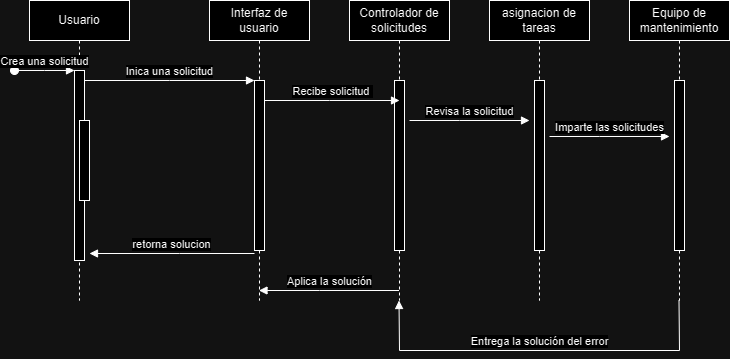

The diagram above was exported from draw.io. Its source (the exported page's mxGraphModel, read from the mxfile embedded in the PNG):
<mxGraphModel dx="1042" dy="543" grid="1" gridSize="10" guides="1" tooltips="1" connect="1" arrows="1" fold="1" page="1" pageScale="1" pageWidth="850" pageHeight="1100" math="0" shadow="0">
  <root>
    <mxCell id="0" />
    <mxCell id="1" parent="0" />
    <mxCell id="aM9ryv3xv72pqoxQDRHE-1" value="Usuario" style="shape=umlLifeline;perimeter=lifelinePerimeter;whiteSpace=wrap;html=1;container=0;dropTarget=0;collapsible=0;recursiveResize=0;outlineConnect=0;portConstraint=eastwest;newEdgeStyle={&quot;edgeStyle&quot;:&quot;elbowEdgeStyle&quot;,&quot;elbow&quot;:&quot;vertical&quot;,&quot;curved&quot;:0,&quot;rounded&quot;:0};" parent="1" vertex="1">
      <mxGeometry x="40" y="40" width="100" height="300" as="geometry" />
    </mxCell>
    <mxCell id="aM9ryv3xv72pqoxQDRHE-2" value="" style="html=1;points=[];perimeter=orthogonalPerimeter;outlineConnect=0;targetShapes=umlLifeline;portConstraint=eastwest;newEdgeStyle={&quot;edgeStyle&quot;:&quot;elbowEdgeStyle&quot;,&quot;elbow&quot;:&quot;vertical&quot;,&quot;curved&quot;:0,&quot;rounded&quot;:0};" parent="aM9ryv3xv72pqoxQDRHE-1" vertex="1">
      <mxGeometry x="45" y="70" width="10" height="190" as="geometry" />
    </mxCell>
    <mxCell id="aM9ryv3xv72pqoxQDRHE-3" value="Crea una solicitud" style="html=1;verticalAlign=bottom;startArrow=oval;endArrow=block;startSize=8;edgeStyle=elbowEdgeStyle;elbow=vertical;curved=0;rounded=0;" parent="aM9ryv3xv72pqoxQDRHE-1" target="aM9ryv3xv72pqoxQDRHE-2" edge="1">
      <mxGeometry relative="1" as="geometry">
        <mxPoint x="-15" y="70" as="sourcePoint" />
      </mxGeometry>
    </mxCell>
    <mxCell id="aM9ryv3xv72pqoxQDRHE-4" value="" style="html=1;points=[];perimeter=orthogonalPerimeter;outlineConnect=0;targetShapes=umlLifeline;portConstraint=eastwest;newEdgeStyle={&quot;edgeStyle&quot;:&quot;elbowEdgeStyle&quot;,&quot;elbow&quot;:&quot;vertical&quot;,&quot;curved&quot;:0,&quot;rounded&quot;:0};" parent="aM9ryv3xv72pqoxQDRHE-1" vertex="1">
      <mxGeometry x="50" y="120" width="10" height="80" as="geometry" />
    </mxCell>
    <mxCell id="aM9ryv3xv72pqoxQDRHE-5" value="Interfaz de usuario" style="shape=umlLifeline;perimeter=lifelinePerimeter;whiteSpace=wrap;html=1;container=0;dropTarget=0;collapsible=0;recursiveResize=0;outlineConnect=0;portConstraint=eastwest;newEdgeStyle={&quot;edgeStyle&quot;:&quot;elbowEdgeStyle&quot;,&quot;elbow&quot;:&quot;vertical&quot;,&quot;curved&quot;:0,&quot;rounded&quot;:0};" parent="1" vertex="1">
      <mxGeometry x="220" y="40" width="100" height="300" as="geometry" />
    </mxCell>
    <mxCell id="aM9ryv3xv72pqoxQDRHE-6" value="" style="html=1;points=[];perimeter=orthogonalPerimeter;outlineConnect=0;targetShapes=umlLifeline;portConstraint=eastwest;newEdgeStyle={&quot;edgeStyle&quot;:&quot;elbowEdgeStyle&quot;,&quot;elbow&quot;:&quot;vertical&quot;,&quot;curved&quot;:0,&quot;rounded&quot;:0};" parent="aM9ryv3xv72pqoxQDRHE-5" vertex="1">
      <mxGeometry x="45" y="80" width="10" height="170" as="geometry" />
    </mxCell>
    <mxCell id="aM9ryv3xv72pqoxQDRHE-7" value="Inica una solicitud" style="html=1;verticalAlign=bottom;endArrow=block;edgeStyle=elbowEdgeStyle;elbow=horizontal;curved=0;rounded=0;" parent="1" source="aM9ryv3xv72pqoxQDRHE-2" target="aM9ryv3xv72pqoxQDRHE-6" edge="1">
      <mxGeometry relative="1" as="geometry">
        <mxPoint x="195" y="130" as="sourcePoint" />
        <Array as="points">
          <mxPoint x="180" y="120" />
        </Array>
      </mxGeometry>
    </mxCell>
    <mxCell id="aM9ryv3xv72pqoxQDRHE-9" value="retorna solucion" style="html=1;verticalAlign=bottom;endArrow=block;edgeStyle=elbowEdgeStyle;elbow=vertical;curved=0;rounded=0;" parent="1" edge="1">
      <mxGeometry relative="1" as="geometry">
        <mxPoint x="265" y="293" as="sourcePoint" />
        <Array as="points">
          <mxPoint x="190" y="293" />
        </Array>
        <mxPoint x="100" y="293" as="targetPoint" />
      </mxGeometry>
    </mxCell>
    <mxCell id="jQ1tDJvJXT2MNsb-RHGA-1" value="Controlador de solicitudes" style="shape=umlLifeline;perimeter=lifelinePerimeter;whiteSpace=wrap;html=1;container=0;dropTarget=0;collapsible=0;recursiveResize=0;outlineConnect=0;portConstraint=eastwest;newEdgeStyle={&quot;edgeStyle&quot;:&quot;elbowEdgeStyle&quot;,&quot;elbow&quot;:&quot;vertical&quot;,&quot;curved&quot;:0,&quot;rounded&quot;:0};" vertex="1" parent="1">
      <mxGeometry x="360" y="40" width="100" height="300" as="geometry" />
    </mxCell>
    <mxCell id="jQ1tDJvJXT2MNsb-RHGA-2" value="" style="html=1;points=[];perimeter=orthogonalPerimeter;outlineConnect=0;targetShapes=umlLifeline;portConstraint=eastwest;newEdgeStyle={&quot;edgeStyle&quot;:&quot;elbowEdgeStyle&quot;,&quot;elbow&quot;:&quot;vertical&quot;,&quot;curved&quot;:0,&quot;rounded&quot;:0};" vertex="1" parent="jQ1tDJvJXT2MNsb-RHGA-1">
      <mxGeometry x="45" y="80" width="10" height="170" as="geometry" />
    </mxCell>
    <mxCell id="jQ1tDJvJXT2MNsb-RHGA-7" value="asignacion de tareas" style="shape=umlLifeline;perimeter=lifelinePerimeter;whiteSpace=wrap;html=1;container=0;dropTarget=0;collapsible=0;recursiveResize=0;outlineConnect=0;portConstraint=eastwest;newEdgeStyle={&quot;edgeStyle&quot;:&quot;elbowEdgeStyle&quot;,&quot;elbow&quot;:&quot;vertical&quot;,&quot;curved&quot;:0,&quot;rounded&quot;:0};" vertex="1" parent="1">
      <mxGeometry x="500" y="40" width="100" height="300" as="geometry" />
    </mxCell>
    <mxCell id="jQ1tDJvJXT2MNsb-RHGA-8" value="" style="html=1;points=[];perimeter=orthogonalPerimeter;outlineConnect=0;targetShapes=umlLifeline;portConstraint=eastwest;newEdgeStyle={&quot;edgeStyle&quot;:&quot;elbowEdgeStyle&quot;,&quot;elbow&quot;:&quot;vertical&quot;,&quot;curved&quot;:0,&quot;rounded&quot;:0};" vertex="1" parent="jQ1tDJvJXT2MNsb-RHGA-7">
      <mxGeometry x="45" y="80" width="10" height="170" as="geometry" />
    </mxCell>
    <mxCell id="jQ1tDJvJXT2MNsb-RHGA-9" value="Equipo de mantenimiento" style="shape=umlLifeline;perimeter=lifelinePerimeter;whiteSpace=wrap;html=1;container=0;dropTarget=0;collapsible=0;recursiveResize=0;outlineConnect=0;portConstraint=eastwest;newEdgeStyle={&quot;edgeStyle&quot;:&quot;elbowEdgeStyle&quot;,&quot;elbow&quot;:&quot;vertical&quot;,&quot;curved&quot;:0,&quot;rounded&quot;:0};" vertex="1" parent="1">
      <mxGeometry x="640" y="40" width="100" height="300" as="geometry" />
    </mxCell>
    <mxCell id="jQ1tDJvJXT2MNsb-RHGA-10" value="" style="html=1;points=[];perimeter=orthogonalPerimeter;outlineConnect=0;targetShapes=umlLifeline;portConstraint=eastwest;newEdgeStyle={&quot;edgeStyle&quot;:&quot;elbowEdgeStyle&quot;,&quot;elbow&quot;:&quot;vertical&quot;,&quot;curved&quot;:0,&quot;rounded&quot;:0};" vertex="1" parent="jQ1tDJvJXT2MNsb-RHGA-9">
      <mxGeometry x="45" y="80" width="10" height="170" as="geometry" />
    </mxCell>
    <mxCell id="jQ1tDJvJXT2MNsb-RHGA-11" value="Recibe solicitud&amp;nbsp;" style="html=1;verticalAlign=bottom;endArrow=block;edgeStyle=elbowEdgeStyle;elbow=horizontal;curved=0;rounded=0;" edge="1" parent="1" source="aM9ryv3xv72pqoxQDRHE-6">
      <mxGeometry relative="1" as="geometry">
        <mxPoint x="290" y="140" as="sourcePoint" />
        <Array as="points">
          <mxPoint x="340" y="140" />
        </Array>
        <mxPoint x="410" y="140" as="targetPoint" />
      </mxGeometry>
    </mxCell>
    <mxCell id="jQ1tDJvJXT2MNsb-RHGA-12" value="Revisa la solicitud" style="html=1;verticalAlign=bottom;endArrow=block;edgeStyle=elbowEdgeStyle;elbow=horizontal;curved=0;rounded=0;" edge="1" parent="1">
      <mxGeometry relative="1" as="geometry">
        <mxPoint x="420" y="160" as="sourcePoint" />
        <Array as="points">
          <mxPoint x="470" y="160" />
        </Array>
        <mxPoint x="540" y="160" as="targetPoint" />
      </mxGeometry>
    </mxCell>
    <mxCell id="jQ1tDJvJXT2MNsb-RHGA-13" value="Imparte las solicitudes" style="html=1;verticalAlign=bottom;endArrow=block;edgeStyle=elbowEdgeStyle;elbow=horizontal;curved=0;rounded=0;" edge="1" parent="1">
      <mxGeometry relative="1" as="geometry">
        <mxPoint x="560" y="176" as="sourcePoint" />
        <Array as="points">
          <mxPoint x="610" y="176" />
        </Array>
        <mxPoint x="680" y="176" as="targetPoint" />
      </mxGeometry>
    </mxCell>
    <mxCell id="jQ1tDJvJXT2MNsb-RHGA-14" value="Entrega la solución del error" style="html=1;verticalAlign=bottom;endArrow=block;edgeStyle=elbowEdgeStyle;elbow=horizontal;curved=0;rounded=0;" edge="1" parent="1" source="jQ1tDJvJXT2MNsb-RHGA-9" target="jQ1tDJvJXT2MNsb-RHGA-1">
      <mxGeometry relative="1" as="geometry">
        <mxPoint x="560" y="390" as="sourcePoint" />
        <Array as="points">
          <mxPoint x="610" y="390" />
        </Array>
        <mxPoint x="680" y="390" as="targetPoint" />
      </mxGeometry>
    </mxCell>
    <mxCell id="jQ1tDJvJXT2MNsb-RHGA-15" value="Aplica la solución" style="html=1;verticalAlign=bottom;endArrow=block;edgeStyle=elbowEdgeStyle;elbow=horizontal;curved=0;rounded=0;" edge="1" parent="1" source="jQ1tDJvJXT2MNsb-RHGA-1" target="aM9ryv3xv72pqoxQDRHE-5">
      <mxGeometry relative="1" as="geometry">
        <mxPoint x="280" y="330" as="sourcePoint" />
        <Array as="points">
          <mxPoint x="330" y="330" />
        </Array>
        <mxPoint x="400" y="330" as="targetPoint" />
      </mxGeometry>
    </mxCell>
  </root>
</mxGraphModel>